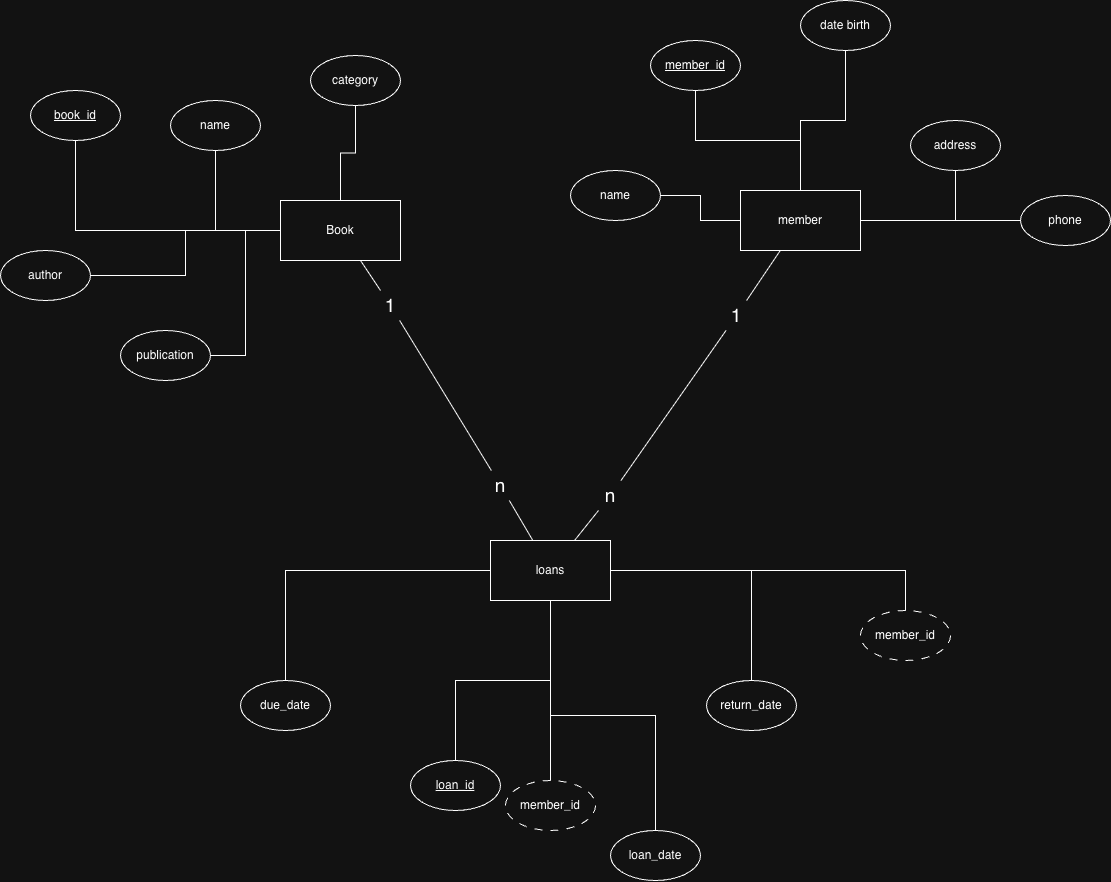

The diagram above was exported from draw.io. Its source (the exported page's mxGraphModel, read from the mxfile embedded in the PNG):
<mxGraphModel dx="1627" dy="1112" grid="1" gridSize="10" guides="1" tooltips="1" connect="1" arrows="1" fold="1" page="1" pageScale="1" pageWidth="827" pageHeight="1169" math="0" shadow="0">
  <root>
    <mxCell id="0" />
    <mxCell id="1" parent="0" />
    <mxCell id="Gk8C-tWkSEB4-6yfKFDe-2" edge="1" parent="1" source="Gk8C-tWkSEB4-6yfKFDe-6" style="edgeStyle=orthogonalEdgeStyle;shape=wire;rounded=0;orthogonalLoop=1;jettySize=auto;html=1;dashed=1;endArrow=none;endFill=0;" target="Gk8C-tWkSEB4-6yfKFDe-9">
      <mxGeometry relative="1" as="geometry" />
    </mxCell>
    <mxCell id="Gk8C-tWkSEB4-6yfKFDe-3" edge="1" parent="1" source="Gk8C-tWkSEB4-6yfKFDe-6" style="edgeStyle=orthogonalEdgeStyle;shape=wire;rounded=0;orthogonalLoop=1;jettySize=auto;html=1;dashed=1;endArrow=none;endFill=0;" target="Gk8C-tWkSEB4-6yfKFDe-7">
      <mxGeometry relative="1" as="geometry" />
    </mxCell>
    <mxCell id="Gk8C-tWkSEB4-6yfKFDe-4" edge="1" parent="1" source="Gk8C-tWkSEB4-6yfKFDe-6" style="edgeStyle=orthogonalEdgeStyle;shape=wire;rounded=0;orthogonalLoop=1;jettySize=auto;html=1;dashed=1;endArrow=none;endFill=0;" target="Gk8C-tWkSEB4-6yfKFDe-8">
      <mxGeometry relative="1" as="geometry" />
    </mxCell>
    <mxCell id="Gk8C-tWkSEB4-6yfKFDe-5" edge="1" parent="1" source="Gk8C-tWkSEB4-6yfKFDe-6" style="edgeStyle=orthogonalEdgeStyle;shape=wire;rounded=0;orthogonalLoop=1;jettySize=auto;html=1;entryX=1;entryY=0.5;entryDx=0;entryDy=0;dashed=1;endArrow=none;endFill=0;" target="Gk8C-tWkSEB4-6yfKFDe-10">
      <mxGeometry relative="1" as="geometry" />
    </mxCell>
    <mxCell id="cVlh8mMWxNuftDJ1bNqc-15" edge="1" parent="1" source="Gk8C-tWkSEB4-6yfKFDe-6" style="edgeStyle=orthogonalEdgeStyle;rounded=0;orthogonalLoop=1;jettySize=auto;html=1;entryX=0.5;entryY=1;entryDx=0;entryDy=0;endArrow=none;endFill=0;" target="cVlh8mMWxNuftDJ1bNqc-14">
      <mxGeometry relative="1" as="geometry" />
    </mxCell>
    <mxCell id="cVlh8mMWxNuftDJ1bNqc-18" edge="1" parent="1" source="zAtJ0Y9JYexPw0Jv6Z0T-16" style="rounded=0;orthogonalLoop=1;jettySize=auto;html=1;endArrow=none;endFill=0;" target="zAtJ0Y9JYexPw0Jv6Z0T-6">
      <mxGeometry relative="1" as="geometry" />
    </mxCell>
    <mxCell id="Gk8C-tWkSEB4-6yfKFDe-6" parent="1" style="rounded=0;whiteSpace=wrap;html=1;" value="Book" vertex="1">
      <mxGeometry height="60" width="120" x="460" y="390" as="geometry" />
    </mxCell>
    <mxCell id="Gk8C-tWkSEB4-6yfKFDe-7" parent="1" style="ellipse;whiteSpace=wrap;html=1;fontStyle=4" value="book_id" vertex="1">
      <mxGeometry height="50" width="90" x="210" y="280" as="geometry" />
    </mxCell>
    <mxCell id="Gk8C-tWkSEB4-6yfKFDe-8" parent="1" style="ellipse;whiteSpace=wrap;html=1;" value="author" vertex="1">
      <mxGeometry height="50" width="90" x="180" y="440" as="geometry" />
    </mxCell>
    <mxCell id="Gk8C-tWkSEB4-6yfKFDe-9" parent="1" style="ellipse;whiteSpace=wrap;html=1;" value="name" vertex="1">
      <mxGeometry height="50" width="90" x="350" y="290" as="geometry" />
    </mxCell>
    <mxCell id="Gk8C-tWkSEB4-6yfKFDe-10" parent="1" style="ellipse;whiteSpace=wrap;html=1;" value="publication" vertex="1">
      <mxGeometry height="50" width="90" x="300" y="520" as="geometry" />
    </mxCell>
    <mxCell id="zAtJ0Y9JYexPw0Jv6Z0T-1" edge="1" parent="1" source="zAtJ0Y9JYexPw0Jv6Z0T-6" style="edgeStyle=orthogonalEdgeStyle;shape=wire;rounded=0;orthogonalLoop=1;jettySize=auto;html=1;dashed=1;endArrow=none;endFill=0;" target="zAtJ0Y9JYexPw0Jv6Z0T-8">
      <mxGeometry relative="1" as="geometry" />
    </mxCell>
    <mxCell id="zAtJ0Y9JYexPw0Jv6Z0T-2" edge="1" parent="1" source="zAtJ0Y9JYexPw0Jv6Z0T-6" style="edgeStyle=orthogonalEdgeStyle;shape=wire;rounded=0;orthogonalLoop=1;jettySize=auto;html=1;dashed=1;endArrow=none;endFill=0;" target="zAtJ0Y9JYexPw0Jv6Z0T-7">
      <mxGeometry relative="1" as="geometry" />
    </mxCell>
    <mxCell id="zAtJ0Y9JYexPw0Jv6Z0T-3" edge="1" parent="1" source="zAtJ0Y9JYexPw0Jv6Z0T-6" style="edgeStyle=orthogonalEdgeStyle;shape=wire;rounded=0;orthogonalLoop=1;jettySize=auto;html=1;dashed=1;endArrow=none;endFill=0;" target="zAtJ0Y9JYexPw0Jv6Z0T-10">
      <mxGeometry relative="1" as="geometry" />
    </mxCell>
    <mxCell id="zAtJ0Y9JYexPw0Jv6Z0T-4" edge="1" parent="1" source="zAtJ0Y9JYexPw0Jv6Z0T-6" style="edgeStyle=orthogonalEdgeStyle;shape=wire;rounded=0;orthogonalLoop=1;jettySize=auto;html=1;dashed=1;endArrow=none;endFill=0;" target="zAtJ0Y9JYexPw0Jv6Z0T-9">
      <mxGeometry relative="1" as="geometry" />
    </mxCell>
    <mxCell id="zAtJ0Y9JYexPw0Jv6Z0T-5" edge="1" parent="1" source="zAtJ0Y9JYexPw0Jv6Z0T-6" style="edgeStyle=orthogonalEdgeStyle;shape=wire;rounded=0;orthogonalLoop=1;jettySize=auto;html=1;dashed=1;endArrow=none;endFill=0;" target="zAtJ0Y9JYexPw0Jv6Z0T-11">
      <mxGeometry relative="1" as="geometry" />
    </mxCell>
    <mxCell id="cVlh8mMWxNuftDJ1bNqc-17" edge="1" parent="1" source="zAtJ0Y9JYexPw0Jv6Z0T-6" style="edgeStyle=orthogonalEdgeStyle;rounded=0;orthogonalLoop=1;jettySize=auto;html=1;endArrow=none;endFill=0;" target="cVlh8mMWxNuftDJ1bNqc-16">
      <mxGeometry relative="1" as="geometry" />
    </mxCell>
    <mxCell id="zAtJ0Y9JYexPw0Jv6Z0T-6" parent="1" style="rounded=0;whiteSpace=wrap;html=1;" value="loans" vertex="1">
      <mxGeometry height="60" width="120" x="670" y="730" as="geometry" />
    </mxCell>
    <mxCell id="zAtJ0Y9JYexPw0Jv6Z0T-7" parent="1" style="ellipse;whiteSpace=wrap;html=1;" value="loan_date" vertex="1">
      <mxGeometry height="50" width="90" x="790" y="1020" as="geometry" />
    </mxCell>
    <mxCell id="zAtJ0Y9JYexPw0Jv6Z0T-8" parent="1" style="ellipse;whiteSpace=wrap;html=1;fontStyle=4" value="loan_id" vertex="1">
      <mxGeometry height="50" width="90" x="590" y="950" as="geometry" />
    </mxCell>
    <mxCell id="zAtJ0Y9JYexPw0Jv6Z0T-9" parent="1" style="ellipse;whiteSpace=wrap;html=1;" value="due_date" vertex="1">
      <mxGeometry height="50" width="90" x="420" y="870" as="geometry" />
    </mxCell>
    <mxCell id="zAtJ0Y9JYexPw0Jv6Z0T-10" parent="1" style="ellipse;whiteSpace=wrap;html=1;" value="return_date" vertex="1">
      <mxGeometry height="50" width="90" x="886" y="870" as="geometry" />
    </mxCell>
    <mxCell id="zAtJ0Y9JYexPw0Jv6Z0T-11" parent="1" style="ellipse;whiteSpace=wrap;html=1;dashed=1;dashPattern=8 8;" value="member_id" vertex="1">
      <mxGeometry height="50" width="90" x="685" y="970" as="geometry" />
    </mxCell>
    <mxCell id="cVlh8mMWxNuftDJ1bNqc-1" edge="1" parent="1" source="cVlh8mMWxNuftDJ1bNqc-6" style="edgeStyle=orthogonalEdgeStyle;shape=wire;rounded=0;orthogonalLoop=1;jettySize=auto;html=1;dashed=1;endArrow=none;endFill=0;" target="cVlh8mMWxNuftDJ1bNqc-8">
      <mxGeometry relative="1" as="geometry" />
    </mxCell>
    <mxCell id="cVlh8mMWxNuftDJ1bNqc-2" edge="1" parent="1" source="cVlh8mMWxNuftDJ1bNqc-6" style="edgeStyle=orthogonalEdgeStyle;shape=wire;rounded=0;orthogonalLoop=1;jettySize=auto;html=1;dashed=1;endArrow=none;endFill=0;" target="cVlh8mMWxNuftDJ1bNqc-7">
      <mxGeometry relative="1" as="geometry" />
    </mxCell>
    <mxCell id="cVlh8mMWxNuftDJ1bNqc-3" edge="1" parent="1" source="cVlh8mMWxNuftDJ1bNqc-6" style="edgeStyle=orthogonalEdgeStyle;shape=wire;rounded=0;orthogonalLoop=1;jettySize=auto;html=1;dashed=1;endArrow=none;endFill=0;" target="cVlh8mMWxNuftDJ1bNqc-10">
      <mxGeometry relative="1" as="geometry" />
    </mxCell>
    <mxCell id="cVlh8mMWxNuftDJ1bNqc-4" edge="1" parent="1" source="cVlh8mMWxNuftDJ1bNqc-6" style="edgeStyle=orthogonalEdgeStyle;shape=wire;rounded=0;orthogonalLoop=1;jettySize=auto;html=1;dashed=1;endArrow=none;endFill=0;" target="cVlh8mMWxNuftDJ1bNqc-9">
      <mxGeometry relative="1" as="geometry" />
    </mxCell>
    <mxCell id="cVlh8mMWxNuftDJ1bNqc-5" edge="1" parent="1" source="cVlh8mMWxNuftDJ1bNqc-6" style="edgeStyle=orthogonalEdgeStyle;shape=wire;rounded=0;orthogonalLoop=1;jettySize=auto;html=1;dashed=1;endArrow=none;endFill=0;" target="cVlh8mMWxNuftDJ1bNqc-11">
      <mxGeometry relative="1" as="geometry" />
    </mxCell>
    <mxCell id="cVlh8mMWxNuftDJ1bNqc-19" edge="1" parent="1" source="cVlh8mMWxNuftDJ1bNqc-24" style="rounded=0;orthogonalLoop=1;jettySize=auto;html=1;endArrow=none;endFill=0;" target="zAtJ0Y9JYexPw0Jv6Z0T-6">
      <mxGeometry relative="1" as="geometry" />
    </mxCell>
    <mxCell id="cVlh8mMWxNuftDJ1bNqc-6" parent="1" style="rounded=0;whiteSpace=wrap;html=1;" value="member" vertex="1">
      <mxGeometry height="60" width="120" x="920" y="380" as="geometry" />
    </mxCell>
    <mxCell id="cVlh8mMWxNuftDJ1bNqc-7" parent="1" style="ellipse;whiteSpace=wrap;html=1;" value="name" vertex="1">
      <mxGeometry height="50" width="90" x="750" y="360" as="geometry" />
    </mxCell>
    <mxCell id="cVlh8mMWxNuftDJ1bNqc-8" parent="1" style="ellipse;whiteSpace=wrap;html=1;fontStyle=4" value="member_id" vertex="1">
      <mxGeometry height="50" width="90" x="830" y="230" as="geometry" />
    </mxCell>
    <mxCell id="cVlh8mMWxNuftDJ1bNqc-9" parent="1" style="ellipse;whiteSpace=wrap;html=1;" value="phone" vertex="1">
      <mxGeometry height="50" width="90" x="1200" y="385" as="geometry" />
    </mxCell>
    <mxCell id="cVlh8mMWxNuftDJ1bNqc-10" parent="1" style="ellipse;whiteSpace=wrap;html=1;" value="address" vertex="1">
      <mxGeometry height="50" width="90" x="1090" y="310" as="geometry" />
    </mxCell>
    <mxCell id="cVlh8mMWxNuftDJ1bNqc-11" parent="1" style="ellipse;whiteSpace=wrap;html=1;" value="date birth" vertex="1">
      <mxGeometry height="50" width="90" x="980" y="190" as="geometry" />
    </mxCell>
    <mxCell id="cVlh8mMWxNuftDJ1bNqc-14" parent="1" style="ellipse;whiteSpace=wrap;html=1;" value="category" vertex="1">
      <mxGeometry height="50" width="90" x="490" y="245" as="geometry" />
    </mxCell>
    <mxCell id="cVlh8mMWxNuftDJ1bNqc-16" parent="1" style="ellipse;whiteSpace=wrap;html=1;dashed=1;dashPattern=8 8;" value="member_id" vertex="1">
      <mxGeometry height="50" width="90" x="1040" y="800" as="geometry" />
    </mxCell>
    <mxCell id="cVlh8mMWxNuftDJ1bNqc-20" edge="1" parent="1" source="Gk8C-tWkSEB4-6yfKFDe-6" style="rounded=0;orthogonalLoop=1;jettySize=auto;html=1;endArrow=none;endFill=0;" target="Gk8C-tWkSEB4-6yfKFDe-14" value="">
      <mxGeometry relative="1" as="geometry">
        <mxPoint x="539" y="450" as="sourcePoint" />
        <mxPoint x="711" y="730" as="targetPoint" />
      </mxGeometry>
    </mxCell>
    <mxCell id="Gk8C-tWkSEB4-6yfKFDe-14" parent="1" style="text;html=1;whiteSpace=wrap;strokeColor=none;fillColor=none;align=center;verticalAlign=middle;rounded=0;fontSize=19;" value="1" vertex="1">
      <mxGeometry height="30" width="60" x="540" y="480" as="geometry" />
    </mxCell>
    <mxCell id="cVlh8mMWxNuftDJ1bNqc-22" edge="1" parent="1" source="Gk8C-tWkSEB4-6yfKFDe-14" style="rounded=0;orthogonalLoop=1;jettySize=auto;html=1;endArrow=none;endFill=0;" target="zAtJ0Y9JYexPw0Jv6Z0T-16" value="">
      <mxGeometry relative="1" as="geometry">
        <mxPoint x="579" y="510" as="sourcePoint" />
        <mxPoint x="712" y="730" as="targetPoint" />
      </mxGeometry>
    </mxCell>
    <mxCell id="zAtJ0Y9JYexPw0Jv6Z0T-16" parent="1" style="text;html=1;whiteSpace=wrap;strokeColor=none;fillColor=none;align=center;verticalAlign=middle;rounded=0;fontSize=19;" value="n" vertex="1">
      <mxGeometry height="30" width="60" x="650" y="660" as="geometry" />
    </mxCell>
    <mxCell id="cVlh8mMWxNuftDJ1bNqc-23" edge="1" parent="1" source="cVlh8mMWxNuftDJ1bNqc-6" style="rounded=0;orthogonalLoop=1;jettySize=auto;html=1;endArrow=none;endFill=0;" target="zAtJ0Y9JYexPw0Jv6Z0T-14" value="">
      <mxGeometry relative="1" as="geometry">
        <mxPoint x="959" y="440" as="sourcePoint" />
        <mxPoint x="751" y="730" as="targetPoint" />
      </mxGeometry>
    </mxCell>
    <mxCell id="zAtJ0Y9JYexPw0Jv6Z0T-14" parent="1" style="text;html=1;whiteSpace=wrap;strokeColor=none;fillColor=none;align=center;verticalAlign=middle;rounded=0;fontSize=19;" value="1" vertex="1">
      <mxGeometry height="30" width="60" x="886" y="490" as="geometry" />
    </mxCell>
    <mxCell id="cVlh8mMWxNuftDJ1bNqc-25" edge="1" parent="1" source="zAtJ0Y9JYexPw0Jv6Z0T-14" style="rounded=0;orthogonalLoop=1;jettySize=auto;html=1;endArrow=none;endFill=0;" target="cVlh8mMWxNuftDJ1bNqc-24" value="">
      <mxGeometry relative="1" as="geometry">
        <mxPoint x="905" y="520" as="sourcePoint" />
        <mxPoint x="752" y="730" as="targetPoint" />
      </mxGeometry>
    </mxCell>
    <mxCell id="cVlh8mMWxNuftDJ1bNqc-24" parent="1" style="text;html=1;whiteSpace=wrap;strokeColor=none;fillColor=none;align=center;verticalAlign=middle;rounded=0;fontSize=19;" value="n" vertex="1">
      <mxGeometry height="30" width="60" x="760" y="670" as="geometry" />
    </mxCell>
  </root>
</mxGraphModel>